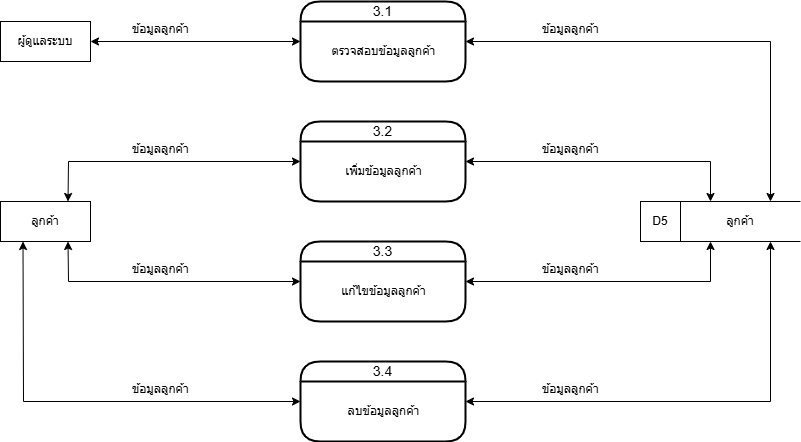

The diagram above was exported from draw.io. Its source (the exported page's mxGraphModel, read from the mxfile embedded in the PNG):
<mxGraphModel dx="1050" dy="557" grid="1" gridSize="10" guides="1" tooltips="1" connect="1" arrows="1" fold="1" page="1" pageScale="1" pageWidth="827" pageHeight="1169" math="0" shadow="0">
  <root>
    <mxCell id="0" />
    <mxCell id="1" parent="0" />
    <mxCell id="ayO30SCQWjHWr_52M-oZ-1" value="ลูกค้า" style="rounded=0;whiteSpace=wrap;html=1;" vertex="1" parent="1">
      <mxGeometry x="20" y="400" width="90" height="40" as="geometry" />
    </mxCell>
    <mxCell id="ayO30SCQWjHWr_52M-oZ-3" value="3.1" style="swimlane;childLayout=stackLayout;horizontal=1;startSize=20;horizontalStack=0;rounded=1;fontSize=14;fontStyle=0;strokeWidth=2;resizeParent=0;resizeLast=1;shadow=0;dashed=0;align=center;arcSize=37;whiteSpace=wrap;html=1;" vertex="1" parent="1">
      <mxGeometry x="320" y="200" width="165" height="80" as="geometry" />
    </mxCell>
    <mxCell id="ayO30SCQWjHWr_52M-oZ-4" value="ตรวจสอบข้อมูลลูกค้า" style="text;html=1;align=center;verticalAlign=middle;resizable=0;points=[];autosize=1;strokeColor=none;fillColor=none;" vertex="1" parent="ayO30SCQWjHWr_52M-oZ-3">
      <mxGeometry y="20" width="165" height="60" as="geometry" />
    </mxCell>
    <mxCell id="ayO30SCQWjHWr_52M-oZ-5" value="3.2" style="swimlane;childLayout=stackLayout;horizontal=1;startSize=20;horizontalStack=0;rounded=1;fontSize=14;fontStyle=0;strokeWidth=2;resizeParent=0;resizeLast=1;shadow=0;dashed=0;align=center;arcSize=37;whiteSpace=wrap;html=1;" vertex="1" parent="1">
      <mxGeometry x="320" y="320" width="165" height="80" as="geometry" />
    </mxCell>
    <mxCell id="ayO30SCQWjHWr_52M-oZ-6" value="เพิ่มข้อมูลลูกค้า" style="text;html=1;align=center;verticalAlign=middle;resizable=0;points=[];autosize=1;strokeColor=none;fillColor=none;" vertex="1" parent="ayO30SCQWjHWr_52M-oZ-5">
      <mxGeometry y="20" width="165" height="60" as="geometry" />
    </mxCell>
    <mxCell id="ayO30SCQWjHWr_52M-oZ-7" value="3.3" style="swimlane;childLayout=stackLayout;horizontal=1;startSize=20;horizontalStack=0;rounded=1;fontSize=14;fontStyle=0;strokeWidth=2;resizeParent=0;resizeLast=1;shadow=0;dashed=0;align=center;arcSize=37;whiteSpace=wrap;html=1;" vertex="1" parent="1">
      <mxGeometry x="320" y="440" width="165" height="80" as="geometry" />
    </mxCell>
    <mxCell id="ayO30SCQWjHWr_52M-oZ-8" value="แก้ไขข้อมูลลูกค้า" style="text;html=1;align=center;verticalAlign=middle;resizable=0;points=[];autosize=1;strokeColor=none;fillColor=none;" vertex="1" parent="ayO30SCQWjHWr_52M-oZ-7">
      <mxGeometry y="20" width="165" height="60" as="geometry" />
    </mxCell>
    <mxCell id="ayO30SCQWjHWr_52M-oZ-9" value="3.4" style="swimlane;childLayout=stackLayout;horizontal=1;startSize=20;horizontalStack=0;rounded=1;fontSize=14;fontStyle=0;strokeWidth=2;resizeParent=0;resizeLast=1;shadow=0;dashed=0;align=center;arcSize=37;whiteSpace=wrap;html=1;" vertex="1" parent="1">
      <mxGeometry x="320" y="560" width="165" height="80" as="geometry" />
    </mxCell>
    <mxCell id="ayO30SCQWjHWr_52M-oZ-10" value="ลบข้อมูลลูกค้า" style="text;html=1;align=center;verticalAlign=middle;resizable=0;points=[];autosize=1;strokeColor=none;fillColor=none;" vertex="1" parent="ayO30SCQWjHWr_52M-oZ-9">
      <mxGeometry y="20" width="165" height="60" as="geometry" />
    </mxCell>
    <mxCell id="ayO30SCQWjHWr_52M-oZ-11" value="ลูกค้า" style="shape=partialRectangle;whiteSpace=wrap;html=1;left=0;right=0;fillColor=none;" vertex="1" parent="1">
      <mxGeometry x="700" y="400" width="120" height="40" as="geometry" />
    </mxCell>
    <mxCell id="ayO30SCQWjHWr_52M-oZ-12" value="D5" style="rounded=0;whiteSpace=wrap;html=1;" vertex="1" parent="1">
      <mxGeometry x="660" y="400" width="40" height="40" as="geometry" />
    </mxCell>
    <mxCell id="ayO30SCQWjHWr_52M-oZ-14" value="" style="endArrow=classic;startArrow=classic;html=1;rounded=0;exitX=0.75;exitY=0;exitDx=0;exitDy=0;entryX=0;entryY=0.5;entryDx=0;entryDy=0;" edge="1" parent="1" source="ayO30SCQWjHWr_52M-oZ-1" target="ayO30SCQWjHWr_52M-oZ-5">
      <mxGeometry width="50" height="50" relative="1" as="geometry">
        <mxPoint x="390" y="420" as="sourcePoint" />
        <mxPoint x="440" y="370" as="targetPoint" />
        <Array as="points">
          <mxPoint x="88" y="360" />
        </Array>
      </mxGeometry>
    </mxCell>
    <mxCell id="ayO30SCQWjHWr_52M-oZ-15" value="" style="endArrow=classic;startArrow=classic;html=1;rounded=0;exitX=0.75;exitY=1;exitDx=0;exitDy=0;entryX=0;entryY=0.5;entryDx=0;entryDy=0;" edge="1" parent="1" source="ayO30SCQWjHWr_52M-oZ-1" target="ayO30SCQWjHWr_52M-oZ-7">
      <mxGeometry width="50" height="50" relative="1" as="geometry">
        <mxPoint x="390" y="420" as="sourcePoint" />
        <mxPoint x="440" y="370" as="targetPoint" />
        <Array as="points">
          <mxPoint x="88" y="480" />
        </Array>
      </mxGeometry>
    </mxCell>
    <mxCell id="ayO30SCQWjHWr_52M-oZ-16" value="" style="endArrow=classic;startArrow=classic;html=1;rounded=0;exitX=0.25;exitY=1;exitDx=0;exitDy=0;entryX=0;entryY=0.5;entryDx=0;entryDy=0;" edge="1" parent="1" source="ayO30SCQWjHWr_52M-oZ-1" target="ayO30SCQWjHWr_52M-oZ-9">
      <mxGeometry width="50" height="50" relative="1" as="geometry">
        <mxPoint x="390" y="620" as="sourcePoint" />
        <mxPoint x="440" y="570" as="targetPoint" />
        <Array as="points">
          <mxPoint x="43" y="600" />
        </Array>
      </mxGeometry>
    </mxCell>
    <mxCell id="ayO30SCQWjHWr_52M-oZ-17" value="" style="endArrow=classic;startArrow=classic;html=1;rounded=0;entryX=1;entryY=0.5;entryDx=0;entryDy=0;exitX=0.75;exitY=0;exitDx=0;exitDy=0;" edge="1" parent="1" source="ayO30SCQWjHWr_52M-oZ-11" target="ayO30SCQWjHWr_52M-oZ-3">
      <mxGeometry width="50" height="50" relative="1" as="geometry">
        <mxPoint x="390" y="420" as="sourcePoint" />
        <mxPoint x="520" y="240" as="targetPoint" />
        <Array as="points">
          <mxPoint x="790" y="240" />
        </Array>
      </mxGeometry>
    </mxCell>
    <mxCell id="ayO30SCQWjHWr_52M-oZ-18" value="" style="endArrow=classic;startArrow=classic;html=1;rounded=0;entryX=1;entryY=0.5;entryDx=0;entryDy=0;exitX=0.25;exitY=0;exitDx=0;exitDy=0;" edge="1" parent="1" source="ayO30SCQWjHWr_52M-oZ-11" target="ayO30SCQWjHWr_52M-oZ-5">
      <mxGeometry width="50" height="50" relative="1" as="geometry">
        <mxPoint x="390" y="420" as="sourcePoint" />
        <mxPoint x="510" y="360" as="targetPoint" />
        <Array as="points">
          <mxPoint x="730" y="360" />
        </Array>
      </mxGeometry>
    </mxCell>
    <mxCell id="ayO30SCQWjHWr_52M-oZ-19" value="" style="endArrow=classic;startArrow=classic;html=1;rounded=0;exitX=1;exitY=0.5;exitDx=0;exitDy=0;entryX=0.25;entryY=1;entryDx=0;entryDy=0;" edge="1" parent="1" source="ayO30SCQWjHWr_52M-oZ-7" target="ayO30SCQWjHWr_52M-oZ-11">
      <mxGeometry width="50" height="50" relative="1" as="geometry">
        <mxPoint x="530" y="470" as="sourcePoint" />
        <mxPoint x="440" y="370" as="targetPoint" />
        <Array as="points">
          <mxPoint x="730" y="480" />
        </Array>
      </mxGeometry>
    </mxCell>
    <mxCell id="ayO30SCQWjHWr_52M-oZ-20" value="" style="endArrow=classic;startArrow=classic;html=1;rounded=0;exitX=1;exitY=0.5;exitDx=0;exitDy=0;entryX=0.75;entryY=1;entryDx=0;entryDy=0;" edge="1" parent="1" source="ayO30SCQWjHWr_52M-oZ-9" target="ayO30SCQWjHWr_52M-oZ-11">
      <mxGeometry width="50" height="50" relative="1" as="geometry">
        <mxPoint x="390" y="520" as="sourcePoint" />
        <mxPoint x="440" y="470" as="targetPoint" />
        <Array as="points">
          <mxPoint x="790" y="600" />
        </Array>
      </mxGeometry>
    </mxCell>
    <mxCell id="ayO30SCQWjHWr_52M-oZ-21" value="&lt;br&gt;&lt;span style=&quot;color: rgb(0, 0, 0); font-family: Helvetica; font-size: 12px; font-style: normal; font-variant-ligatures: normal; font-variant-caps: normal; font-weight: 400; letter-spacing: normal; orphans: 2; text-align: center; text-indent: 0px; text-transform: none; widows: 2; word-spacing: 0px; -webkit-text-stroke-width: 0px; white-space: nowrap; background-color: rgb(251, 251, 251); text-decoration-thickness: initial; text-decoration-style: initial; text-decoration-color: initial; display: inline !important; float: none;&quot;&gt;ข้อมูลลูกค้า&lt;/span&gt;&lt;br&gt;&lt;br&gt;" style="text;whiteSpace=wrap;html=1;" vertex="1" parent="1">
      <mxGeometry x="150" y="200" width="100" height="40" as="geometry" />
    </mxCell>
    <mxCell id="ayO30SCQWjHWr_52M-oZ-22" value="&lt;br&gt;&lt;span style=&quot;color: rgb(0, 0, 0); font-family: Helvetica; font-size: 12px; font-style: normal; font-variant-ligatures: normal; font-variant-caps: normal; font-weight: 400; letter-spacing: normal; orphans: 2; text-align: center; text-indent: 0px; text-transform: none; widows: 2; word-spacing: 0px; -webkit-text-stroke-width: 0px; white-space: nowrap; background-color: rgb(251, 251, 251); text-decoration-thickness: initial; text-decoration-style: initial; text-decoration-color: initial; display: inline !important; float: none;&quot;&gt;ข้อมูลลูกค้า&lt;/span&gt;&lt;br&gt;&lt;br&gt;" style="text;whiteSpace=wrap;html=1;" vertex="1" parent="1">
      <mxGeometry x="150" y="320" width="100" height="40" as="geometry" />
    </mxCell>
    <mxCell id="ayO30SCQWjHWr_52M-oZ-23" value="&lt;br&gt;&lt;span style=&quot;color: rgb(0, 0, 0); font-family: Helvetica; font-size: 12px; font-style: normal; font-variant-ligatures: normal; font-variant-caps: normal; font-weight: 400; letter-spacing: normal; orphans: 2; text-align: center; text-indent: 0px; text-transform: none; widows: 2; word-spacing: 0px; -webkit-text-stroke-width: 0px; white-space: nowrap; background-color: rgb(251, 251, 251); text-decoration-thickness: initial; text-decoration-style: initial; text-decoration-color: initial; display: inline !important; float: none;&quot;&gt;ข้อมูลลูกค้า&lt;/span&gt;&lt;br&gt;&lt;br&gt;" style="text;whiteSpace=wrap;html=1;" vertex="1" parent="1">
      <mxGeometry x="150" y="440" width="100" height="40" as="geometry" />
    </mxCell>
    <mxCell id="ayO30SCQWjHWr_52M-oZ-24" value="&lt;br&gt;&lt;span style=&quot;color: rgb(0, 0, 0); font-family: Helvetica; font-size: 12px; font-style: normal; font-variant-ligatures: normal; font-variant-caps: normal; font-weight: 400; letter-spacing: normal; orphans: 2; text-align: center; text-indent: 0px; text-transform: none; widows: 2; word-spacing: 0px; -webkit-text-stroke-width: 0px; white-space: nowrap; background-color: rgb(251, 251, 251); text-decoration-thickness: initial; text-decoration-style: initial; text-decoration-color: initial; display: inline !important; float: none;&quot;&gt;ข้อมูลลูกค้า&lt;/span&gt;&lt;br&gt;&lt;br&gt;" style="text;whiteSpace=wrap;html=1;" vertex="1" parent="1">
      <mxGeometry x="150" y="560" width="100" height="40" as="geometry" />
    </mxCell>
    <mxCell id="ayO30SCQWjHWr_52M-oZ-25" value="&lt;br&gt;&lt;span style=&quot;color: rgb(0, 0, 0); font-family: Helvetica; font-size: 12px; font-style: normal; font-variant-ligatures: normal; font-variant-caps: normal; font-weight: 400; letter-spacing: normal; orphans: 2; text-align: center; text-indent: 0px; text-transform: none; widows: 2; word-spacing: 0px; -webkit-text-stroke-width: 0px; white-space: nowrap; background-color: rgb(251, 251, 251); text-decoration-thickness: initial; text-decoration-style: initial; text-decoration-color: initial; display: inline !important; float: none;&quot;&gt;ข้อมูลลูกค้า&lt;/span&gt;&lt;br&gt;&lt;br&gt;" style="text;whiteSpace=wrap;html=1;" vertex="1" parent="1">
      <mxGeometry x="560" y="200" width="100" height="40" as="geometry" />
    </mxCell>
    <mxCell id="ayO30SCQWjHWr_52M-oZ-26" value="&lt;br&gt;&lt;span style=&quot;color: rgb(0, 0, 0); font-family: Helvetica; font-size: 12px; font-style: normal; font-variant-ligatures: normal; font-variant-caps: normal; font-weight: 400; letter-spacing: normal; orphans: 2; text-align: center; text-indent: 0px; text-transform: none; widows: 2; word-spacing: 0px; -webkit-text-stroke-width: 0px; white-space: nowrap; background-color: rgb(251, 251, 251); text-decoration-thickness: initial; text-decoration-style: initial; text-decoration-color: initial; display: inline !important; float: none;&quot;&gt;ข้อมูลลูกค้า&lt;/span&gt;&lt;br&gt;&lt;br&gt;" style="text;whiteSpace=wrap;html=1;" vertex="1" parent="1">
      <mxGeometry x="560" y="320" width="100" height="40" as="geometry" />
    </mxCell>
    <mxCell id="ayO30SCQWjHWr_52M-oZ-27" value="&lt;br&gt;&lt;span style=&quot;color: rgb(0, 0, 0); font-family: Helvetica; font-size: 12px; font-style: normal; font-variant-ligatures: normal; font-variant-caps: normal; font-weight: 400; letter-spacing: normal; orphans: 2; text-align: center; text-indent: 0px; text-transform: none; widows: 2; word-spacing: 0px; -webkit-text-stroke-width: 0px; white-space: nowrap; background-color: rgb(251, 251, 251); text-decoration-thickness: initial; text-decoration-style: initial; text-decoration-color: initial; display: inline !important; float: none;&quot;&gt;ข้อมูลลูกค้า&lt;/span&gt;&lt;br&gt;&lt;br&gt;" style="text;whiteSpace=wrap;html=1;" vertex="1" parent="1">
      <mxGeometry x="560" y="440" width="100" height="40" as="geometry" />
    </mxCell>
    <mxCell id="ayO30SCQWjHWr_52M-oZ-28" value="&lt;br&gt;&lt;span style=&quot;color: rgb(0, 0, 0); font-family: Helvetica; font-size: 12px; font-style: normal; font-variant-ligatures: normal; font-variant-caps: normal; font-weight: 400; letter-spacing: normal; orphans: 2; text-align: center; text-indent: 0px; text-transform: none; widows: 2; word-spacing: 0px; -webkit-text-stroke-width: 0px; white-space: nowrap; background-color: rgb(251, 251, 251); text-decoration-thickness: initial; text-decoration-style: initial; text-decoration-color: initial; display: inline !important; float: none;&quot;&gt;ข้อมูลลูกค้า&lt;/span&gt;&lt;br&gt;&lt;br&gt;" style="text;whiteSpace=wrap;html=1;" vertex="1" parent="1">
      <mxGeometry x="560" y="560" width="100" height="40" as="geometry" />
    </mxCell>
    <mxCell id="ayO30SCQWjHWr_52M-oZ-29" value="ผู้ดูแลระบบ" style="rounded=0;whiteSpace=wrap;html=1;" vertex="1" parent="1">
      <mxGeometry x="20" y="220" width="90" height="40" as="geometry" />
    </mxCell>
    <mxCell id="ayO30SCQWjHWr_52M-oZ-30" value="" style="endArrow=classic;startArrow=classic;html=1;rounded=0;exitX=1;exitY=0.5;exitDx=0;exitDy=0;entryX=0;entryY=0.5;entryDx=0;entryDy=0;" edge="1" parent="1" source="ayO30SCQWjHWr_52M-oZ-29" target="ayO30SCQWjHWr_52M-oZ-3">
      <mxGeometry width="50" height="50" relative="1" as="geometry">
        <mxPoint x="390" y="420" as="sourcePoint" />
        <mxPoint x="440" y="370" as="targetPoint" />
      </mxGeometry>
    </mxCell>
  </root>
</mxGraphModel>